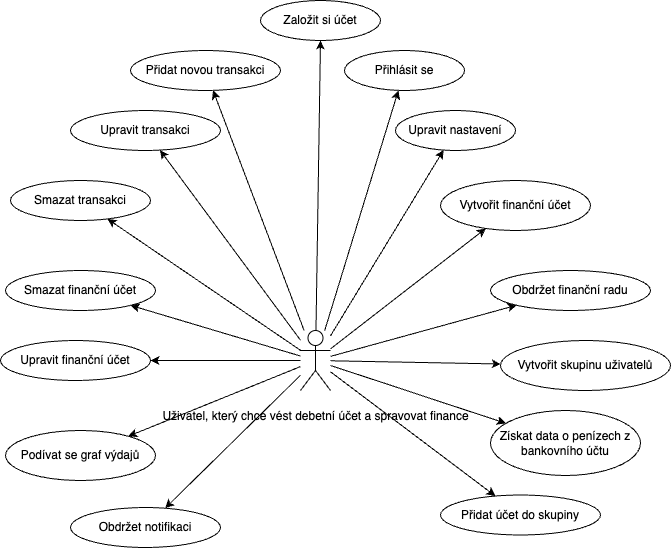

The diagram above was exported from draw.io. Its source (the exported page's mxGraphModel, read from the mxfile embedded in the PNG):
<mxGraphModel dx="1974" dy="609" grid="1" gridSize="10" guides="1" tooltips="1" connect="1" arrows="1" fold="1" page="1" pageScale="1" pageWidth="827" pageHeight="1169" math="0" shadow="0">
  <root>
    <mxCell id="0" />
    <mxCell id="1" parent="0" />
    <mxCell id="m6OJGgZUl3fsRRgGpjcn-20" value="" style="rounded=0;orthogonalLoop=1;jettySize=auto;html=1;" parent="1" source="m6OJGgZUl3fsRRgGpjcn-1" target="m6OJGgZUl3fsRRgGpjcn-9" edge="1">
      <mxGeometry relative="1" as="geometry" />
    </mxCell>
    <mxCell id="m6OJGgZUl3fsRRgGpjcn-23" value="" style="rounded=0;orthogonalLoop=1;jettySize=auto;html=1;" parent="1" source="m6OJGgZUl3fsRRgGpjcn-1" target="m6OJGgZUl3fsRRgGpjcn-7" edge="1">
      <mxGeometry relative="1" as="geometry" />
    </mxCell>
    <mxCell id="m6OJGgZUl3fsRRgGpjcn-25" style="edgeStyle=none;rounded=0;orthogonalLoop=1;jettySize=auto;html=1;" parent="1" source="m6OJGgZUl3fsRRgGpjcn-1" target="m6OJGgZUl3fsRRgGpjcn-6" edge="1">
      <mxGeometry relative="1" as="geometry" />
    </mxCell>
    <mxCell id="m6OJGgZUl3fsRRgGpjcn-26" style="edgeStyle=none;rounded=0;orthogonalLoop=1;jettySize=auto;html=1;" parent="1" source="m6OJGgZUl3fsRRgGpjcn-1" target="m6OJGgZUl3fsRRgGpjcn-2" edge="1">
      <mxGeometry relative="1" as="geometry" />
    </mxCell>
    <mxCell id="m6OJGgZUl3fsRRgGpjcn-27" style="edgeStyle=none;rounded=0;orthogonalLoop=1;jettySize=auto;html=1;entryX=0.5;entryY=1;entryDx=0;entryDy=0;" parent="1" source="m6OJGgZUl3fsRRgGpjcn-1" target="m6OJGgZUl3fsRRgGpjcn-3" edge="1">
      <mxGeometry relative="1" as="geometry" />
    </mxCell>
    <mxCell id="m6OJGgZUl3fsRRgGpjcn-28" style="edgeStyle=none;rounded=0;orthogonalLoop=1;jettySize=auto;html=1;" parent="1" source="m6OJGgZUl3fsRRgGpjcn-1" target="m6OJGgZUl3fsRRgGpjcn-8" edge="1">
      <mxGeometry relative="1" as="geometry" />
    </mxCell>
    <mxCell id="m6OJGgZUl3fsRRgGpjcn-30" style="edgeStyle=none;rounded=0;orthogonalLoop=1;jettySize=auto;html=1;" parent="1" source="m6OJGgZUl3fsRRgGpjcn-1" target="m6OJGgZUl3fsRRgGpjcn-16" edge="1">
      <mxGeometry relative="1" as="geometry" />
    </mxCell>
    <mxCell id="m6OJGgZUl3fsRRgGpjcn-31" style="edgeStyle=none;rounded=0;orthogonalLoop=1;jettySize=auto;html=1;" parent="1" source="m6OJGgZUl3fsRRgGpjcn-1" target="m6OJGgZUl3fsRRgGpjcn-19" edge="1">
      <mxGeometry relative="1" as="geometry" />
    </mxCell>
    <mxCell id="m6OJGgZUl3fsRRgGpjcn-32" style="edgeStyle=none;rounded=0;orthogonalLoop=1;jettySize=auto;html=1;" parent="1" source="m6OJGgZUl3fsRRgGpjcn-1" target="m6OJGgZUl3fsRRgGpjcn-17" edge="1">
      <mxGeometry relative="1" as="geometry" />
    </mxCell>
    <mxCell id="m6OJGgZUl3fsRRgGpjcn-33" style="edgeStyle=none;rounded=0;orthogonalLoop=1;jettySize=auto;html=1;" parent="1" source="m6OJGgZUl3fsRRgGpjcn-1" target="m6OJGgZUl3fsRRgGpjcn-11" edge="1">
      <mxGeometry relative="1" as="geometry" />
    </mxCell>
    <mxCell id="m6OJGgZUl3fsRRgGpjcn-34" style="edgeStyle=none;rounded=0;orthogonalLoop=1;jettySize=auto;html=1;" parent="1" source="m6OJGgZUl3fsRRgGpjcn-1" target="m6OJGgZUl3fsRRgGpjcn-12" edge="1">
      <mxGeometry relative="1" as="geometry" />
    </mxCell>
    <mxCell id="m6OJGgZUl3fsRRgGpjcn-35" style="edgeStyle=none;rounded=0;orthogonalLoop=1;jettySize=auto;html=1;" parent="1" source="m6OJGgZUl3fsRRgGpjcn-1" target="m6OJGgZUl3fsRRgGpjcn-10" edge="1">
      <mxGeometry relative="1" as="geometry" />
    </mxCell>
    <mxCell id="m6OJGgZUl3fsRRgGpjcn-37" style="edgeStyle=none;rounded=0;orthogonalLoop=1;jettySize=auto;html=1;" parent="1" source="m6OJGgZUl3fsRRgGpjcn-1" target="m6OJGgZUl3fsRRgGpjcn-15" edge="1">
      <mxGeometry relative="1" as="geometry" />
    </mxCell>
    <mxCell id="m6OJGgZUl3fsRRgGpjcn-38" style="edgeStyle=none;rounded=0;orthogonalLoop=1;jettySize=auto;html=1;" parent="1" source="m6OJGgZUl3fsRRgGpjcn-1" target="m6OJGgZUl3fsRRgGpjcn-18" edge="1">
      <mxGeometry relative="1" as="geometry" />
    </mxCell>
    <mxCell id="m6OJGgZUl3fsRRgGpjcn-1" value="&lt;p style=&quot;line-height: 120%;&quot;&gt;Uživatel, který chce vést debetní účet a spravovat finance&lt;/p&gt;" style="shape=umlActor;verticalLabelPosition=bottom;verticalAlign=top;html=1;outlineConnect=0;" parent="1" vertex="1">
      <mxGeometry x="250" y="400" width="30" height="60" as="geometry" />
    </mxCell>
    <mxCell id="m6OJGgZUl3fsRRgGpjcn-2" value="Přihlásit se" style="ellipse;whiteSpace=wrap;html=1;" parent="1" vertex="1">
      <mxGeometry x="294" y="120" width="120" height="40" as="geometry" />
    </mxCell>
    <mxCell id="m6OJGgZUl3fsRRgGpjcn-3" value="Založit si účet" style="ellipse;whiteSpace=wrap;html=1;" parent="1" vertex="1">
      <mxGeometry x="210" y="70" width="120" height="40" as="geometry" />
    </mxCell>
    <mxCell id="m6OJGgZUl3fsRRgGpjcn-6" value="Vytvořit finanční účet" style="ellipse;whiteSpace=wrap;html=1;" parent="1" vertex="1">
      <mxGeometry x="390" y="250" width="150" height="50" as="geometry" />
    </mxCell>
    <mxCell id="m6OJGgZUl3fsRRgGpjcn-7" value="Přidat novou transakci" style="ellipse;whiteSpace=wrap;html=1;" parent="1" vertex="1">
      <mxGeometry x="80" y="120" width="150" height="40" as="geometry" />
    </mxCell>
    <mxCell id="m6OJGgZUl3fsRRgGpjcn-8" value="Upravit nastavení" style="ellipse;whiteSpace=wrap;html=1;" parent="1" vertex="1">
      <mxGeometry x="345" y="180" width="120" height="40" as="geometry" />
    </mxCell>
    <mxCell id="m6OJGgZUl3fsRRgGpjcn-9" value="Upravit transakci" style="ellipse;whiteSpace=wrap;html=1;" parent="1" vertex="1">
      <mxGeometry x="20" y="180" width="150" height="40" as="geometry" />
    </mxCell>
    <mxCell id="m6OJGgZUl3fsRRgGpjcn-10" value="Upravit finanční účet" style="ellipse;whiteSpace=wrap;html=1;" parent="1" vertex="1">
      <mxGeometry x="-50" y="410" width="150" height="40" as="geometry" />
    </mxCell>
    <mxCell id="m6OJGgZUl3fsRRgGpjcn-11" value="Smazat transakci" style="ellipse;whiteSpace=wrap;html=1;" parent="1" vertex="1">
      <mxGeometry x="-40" y="250" width="140" height="40" as="geometry" />
    </mxCell>
    <mxCell id="m6OJGgZUl3fsRRgGpjcn-12" value="Smazat finanční účet" style="ellipse;whiteSpace=wrap;html=1;" parent="1" vertex="1">
      <mxGeometry x="-45" y="340" width="150" height="40" as="geometry" />
    </mxCell>
    <mxCell id="m6OJGgZUl3fsRRgGpjcn-14" value="Obdržet notifikaci" style="ellipse;whiteSpace=wrap;html=1;" parent="1" vertex="1">
      <mxGeometry x="20" y="577" width="150" height="40" as="geometry" />
    </mxCell>
    <mxCell id="m6OJGgZUl3fsRRgGpjcn-15" value="Podívat se graf výdajů" style="ellipse;whiteSpace=wrap;html=1;" parent="1" vertex="1">
      <mxGeometry x="-45" y="500" width="150" height="50" as="geometry" />
    </mxCell>
    <mxCell id="m6OJGgZUl3fsRRgGpjcn-16" value="Přidat účet do skupiny" style="ellipse;whiteSpace=wrap;html=1;" parent="1" vertex="1">
      <mxGeometry x="390" y="564.5" width="160" height="40" as="geometry" />
    </mxCell>
    <mxCell id="m6OJGgZUl3fsRRgGpjcn-17" value="Vytvořit skupinu uživatelů" style="ellipse;whiteSpace=wrap;html=1;" parent="1" vertex="1">
      <mxGeometry x="450" y="410" width="170" height="50" as="geometry" />
    </mxCell>
    <mxCell id="m6OJGgZUl3fsRRgGpjcn-18" value="Získat data o penízech z bankovního účtu" style="ellipse;whiteSpace=wrap;html=1;" parent="1" vertex="1">
      <mxGeometry x="440" y="480" width="150" height="65" as="geometry" />
    </mxCell>
    <mxCell id="m6OJGgZUl3fsRRgGpjcn-19" value="Obdržet finanční radu" style="ellipse;whiteSpace=wrap;html=1;" parent="1" vertex="1">
      <mxGeometry x="440" y="340" width="160" height="40" as="geometry" />
    </mxCell>
    <mxCell id="m6OJGgZUl3fsRRgGpjcn-36" style="edgeStyle=none;rounded=0;orthogonalLoop=1;jettySize=auto;html=1;" parent="1" source="m6OJGgZUl3fsRRgGpjcn-1" target="m6OJGgZUl3fsRRgGpjcn-14" edge="1">
      <mxGeometry relative="1" as="geometry" />
    </mxCell>
  </root>
</mxGraphModel>